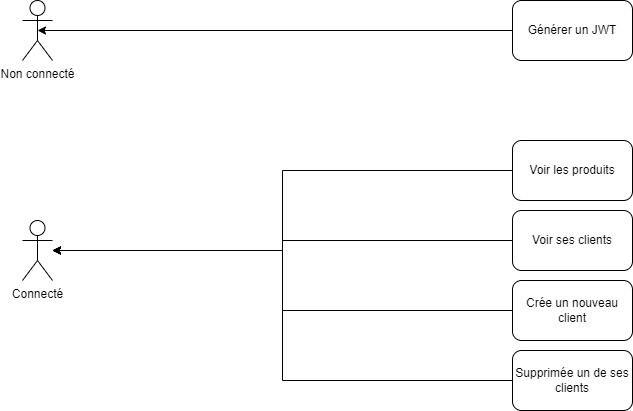

The diagram above was exported from draw.io. Its source (the exported page's mxGraphModel, read from the mxfile embedded in the PNG):
<mxGraphModel dx="1662" dy="754" grid="1" gridSize="10" guides="1" tooltips="1" connect="1" arrows="1" fold="1" page="1" pageScale="1" pageWidth="827" pageHeight="1169" math="0" shadow="0">
  <root>
    <mxCell id="0" />
    <mxCell id="1" parent="0" />
    <mxCell id="0IwdSvMGWNGoZqkYJ9OA-1" value="Non connecté" style="shape=umlActor;verticalLabelPosition=bottom;verticalAlign=top;html=1;outlineConnect=0;" vertex="1" parent="1">
      <mxGeometry x="90" y="30" width="30" height="60" as="geometry" />
    </mxCell>
    <mxCell id="0IwdSvMGWNGoZqkYJ9OA-3" style="edgeStyle=orthogonalEdgeStyle;rounded=0;orthogonalLoop=1;jettySize=auto;html=1;entryX=0.5;entryY=0.5;entryDx=0;entryDy=0;entryPerimeter=0;" edge="1" parent="1" source="0IwdSvMGWNGoZqkYJ9OA-2" target="0IwdSvMGWNGoZqkYJ9OA-1">
      <mxGeometry relative="1" as="geometry" />
    </mxCell>
    <mxCell id="0IwdSvMGWNGoZqkYJ9OA-2" value="Générer un JWT" style="rounded=1;whiteSpace=wrap;html=1;" vertex="1" parent="1">
      <mxGeometry x="580" y="30" width="120" height="60" as="geometry" />
    </mxCell>
    <mxCell id="0IwdSvMGWNGoZqkYJ9OA-4" value="Connecté" style="shape=umlActor;verticalLabelPosition=bottom;verticalAlign=top;html=1;outlineConnect=0;" vertex="1" parent="1">
      <mxGeometry x="90" y="250" width="30" height="60" as="geometry" />
    </mxCell>
    <mxCell id="0IwdSvMGWNGoZqkYJ9OA-9" style="edgeStyle=orthogonalEdgeStyle;rounded=0;orthogonalLoop=1;jettySize=auto;html=1;" edge="1" parent="1" source="0IwdSvMGWNGoZqkYJ9OA-5" target="0IwdSvMGWNGoZqkYJ9OA-4">
      <mxGeometry relative="1" as="geometry">
        <Array as="points">
          <mxPoint x="350" y="200" />
          <mxPoint x="350" y="280" />
        </Array>
      </mxGeometry>
    </mxCell>
    <mxCell id="0IwdSvMGWNGoZqkYJ9OA-5" value="Voir les produits" style="rounded=1;whiteSpace=wrap;html=1;" vertex="1" parent="1">
      <mxGeometry x="580" y="170" width="120" height="60" as="geometry" />
    </mxCell>
    <mxCell id="0IwdSvMGWNGoZqkYJ9OA-10" style="edgeStyle=orthogonalEdgeStyle;rounded=0;orthogonalLoop=1;jettySize=auto;html=1;" edge="1" parent="1" source="0IwdSvMGWNGoZqkYJ9OA-6" target="0IwdSvMGWNGoZqkYJ9OA-4">
      <mxGeometry relative="1" as="geometry" />
    </mxCell>
    <mxCell id="0IwdSvMGWNGoZqkYJ9OA-6" value="Voir ses clients" style="rounded=1;whiteSpace=wrap;html=1;" vertex="1" parent="1">
      <mxGeometry x="580" y="240" width="120" height="60" as="geometry" />
    </mxCell>
    <mxCell id="0IwdSvMGWNGoZqkYJ9OA-13" style="edgeStyle=orthogonalEdgeStyle;rounded=0;orthogonalLoop=1;jettySize=auto;html=1;" edge="1" parent="1" source="0IwdSvMGWNGoZqkYJ9OA-7">
      <mxGeometry relative="1" as="geometry">
        <mxPoint x="120" y="280" as="targetPoint" />
        <Array as="points">
          <mxPoint x="350" y="340" />
          <mxPoint x="350" y="280" />
        </Array>
      </mxGeometry>
    </mxCell>
    <mxCell id="0IwdSvMGWNGoZqkYJ9OA-7" value="Crée un nouveau client" style="rounded=1;whiteSpace=wrap;html=1;" vertex="1" parent="1">
      <mxGeometry x="580" y="310" width="120" height="60" as="geometry" />
    </mxCell>
    <mxCell id="0IwdSvMGWNGoZqkYJ9OA-12" style="edgeStyle=orthogonalEdgeStyle;rounded=0;orthogonalLoop=1;jettySize=auto;html=1;" edge="1" parent="1" source="0IwdSvMGWNGoZqkYJ9OA-8" target="0IwdSvMGWNGoZqkYJ9OA-4">
      <mxGeometry relative="1" as="geometry">
        <Array as="points">
          <mxPoint x="350" y="410" />
          <mxPoint x="350" y="280" />
        </Array>
      </mxGeometry>
    </mxCell>
    <mxCell id="0IwdSvMGWNGoZqkYJ9OA-8" value="Supprimée un de ses clients" style="rounded=1;whiteSpace=wrap;html=1;" vertex="1" parent="1">
      <mxGeometry x="580" y="380" width="120" height="60" as="geometry" />
    </mxCell>
  </root>
</mxGraphModel>